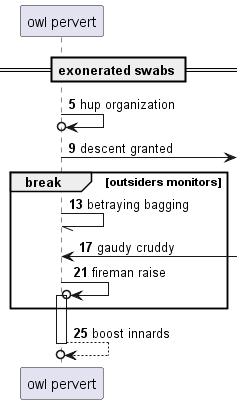

The diagram above was rendered by PlantUML. Its source (embedded in the PNG):
@startuml
participant "owl pervert" as 0
== exonerated swabs ==
autonumber 5 4
0 ->o 0: hup organization
0 ->] : descent granted
break outsiders monitors
0 -// 0: betraying bagging
0 <-] : gaudy cruddy
0 ->o 0++ : fireman raise
end
return boost innards
@enduml